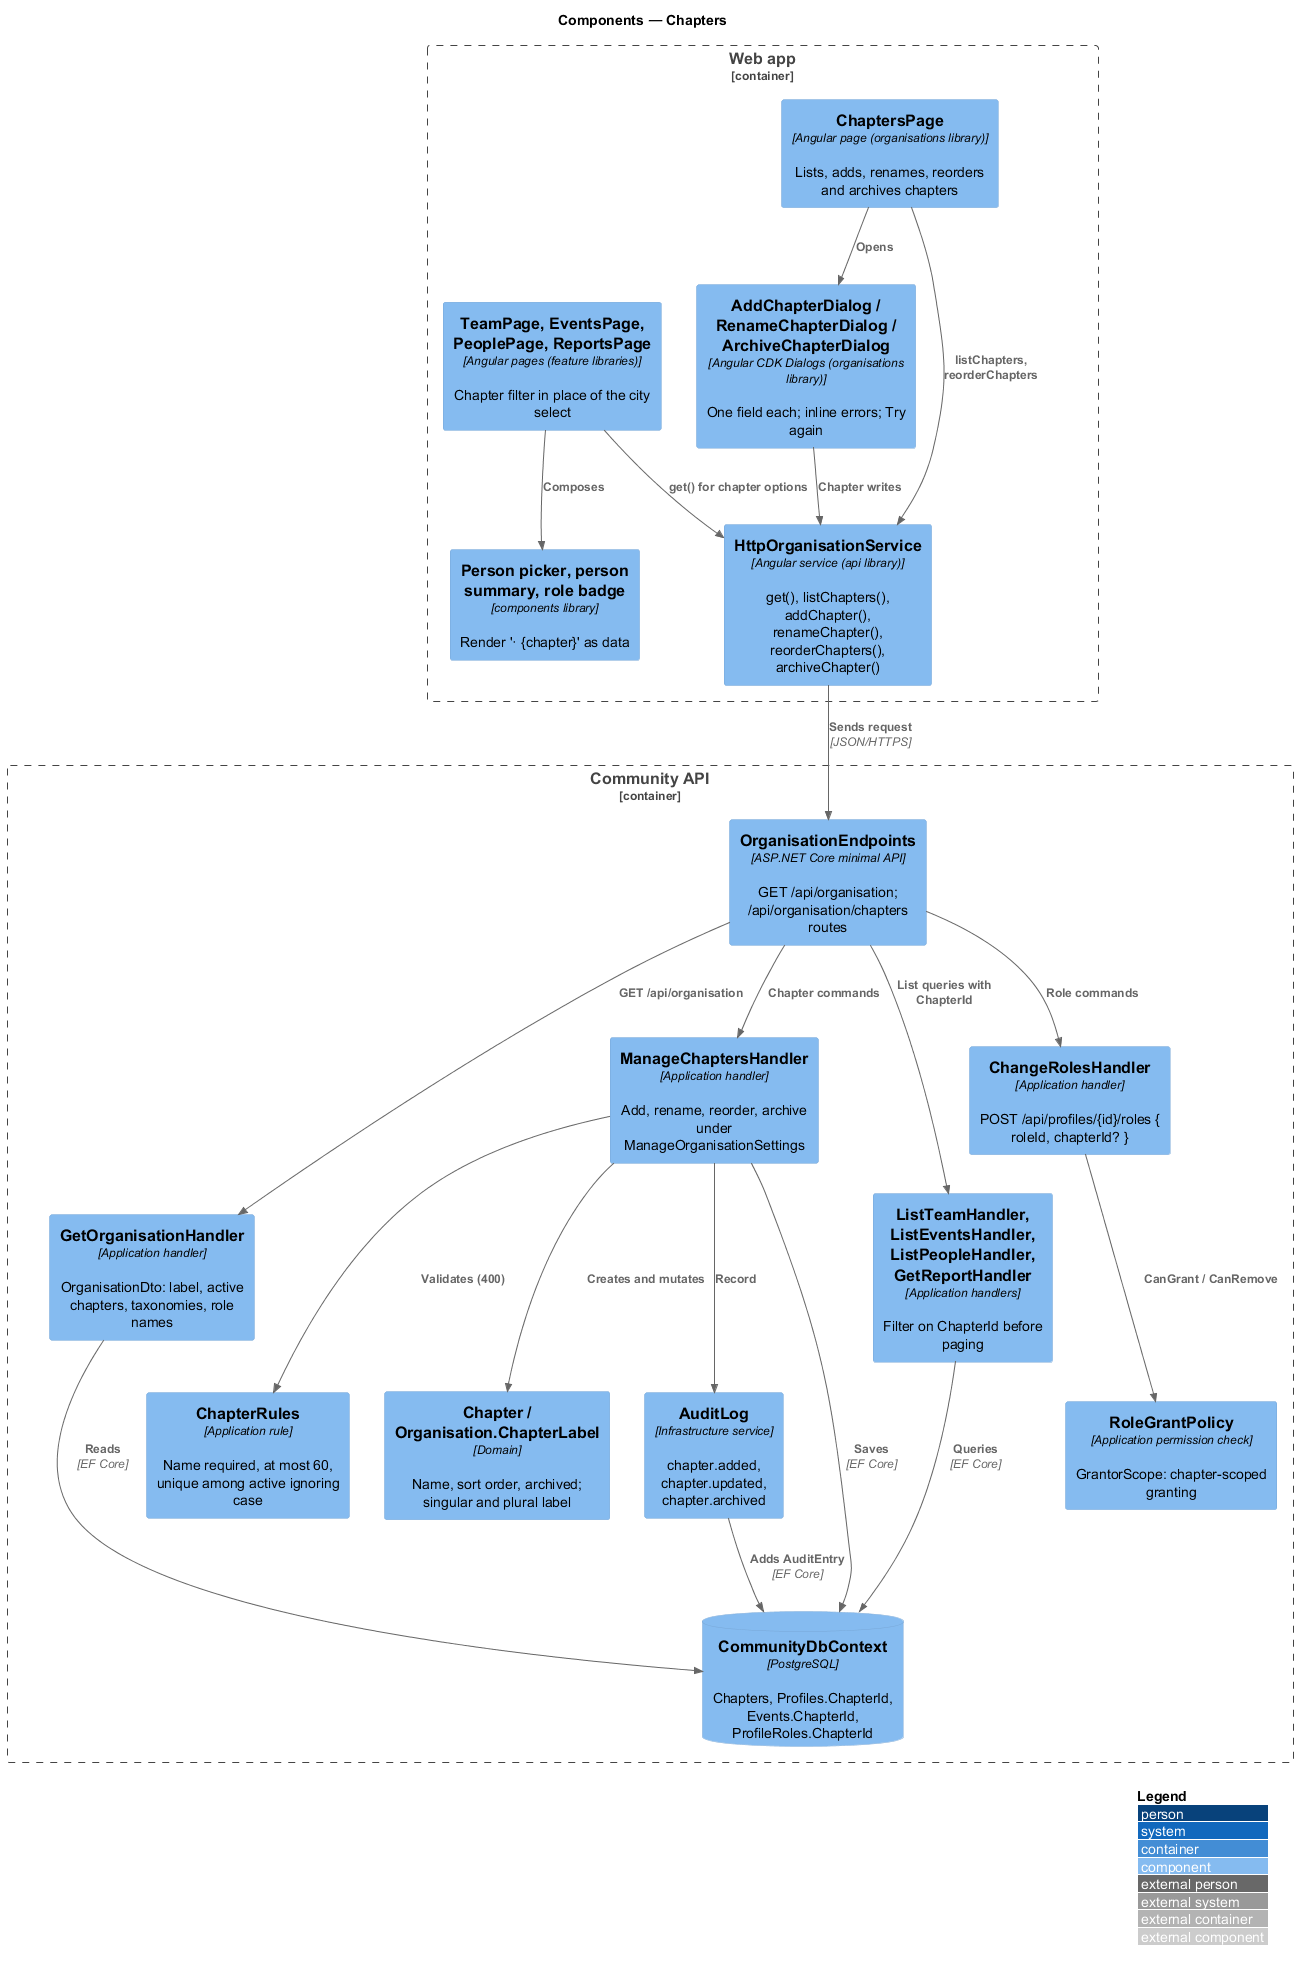

The diagram above was rendered by PlantUML. Its source (embedded in the PNG):
@startuml
!include <C4/C4_Component>
LAYOUT_WITH_LEGEND()
title Components — Chapters
Container_Boundary(web, "Web app") {
  Component(chapters, "ChaptersPage", "Angular page (organisations library)", "Lists, adds, renames, reorders and archives chapters")
  Component(dlg, "AddChapterDialog / RenameChapterDialog / ArchiveChapterDialog", "Angular CDK Dialogs (organisations library)", "One field each; inline errors; Try again")
  Component(filters, "TeamPage, EventsPage, PeoplePage, ReportsPage", "Angular pages (feature libraries)", "Chapter filter in place of the city select")
  Component(badges, "Person picker, person summary, role badge", "components library", "Render '· {chapter}' as data")
  Component(svc, "HttpOrganisationService", "Angular service (api library)", "get(), listChapters(), addChapter(), renameChapter(), reorderChapters(), archiveChapter()")
}
Container_Boundary(api, "Community API") {
  Component(ep, "OrganisationEndpoints", "ASP.NET Core minimal API", "GET /api/organisation; /api/organisation/chapters routes")
  Component(get, "GetOrganisationHandler", "Application handler", "OrganisationDto: label, active chapters, taxonomies, role names")
  Component(manage, "ManageChaptersHandler", "Application handler", "Add, rename, reorder, archive under ManageOrganisationSettings")
  Component(rules, "ChapterRules", "Application rule", "Name required, at most 60, unique among active ignoring case")
  Component(lists, "ListTeamHandler, ListEventsHandler, ListPeopleHandler, GetReportHandler", "Application handlers", "Filter on ChapterId before paging")
  Component(grant, "RoleGrantPolicy", "Application permission check", "GrantorScope: chapter-scoped granting")
  Component(change, "ChangeRolesHandler", "Application handler", "POST /api/profiles/{id}/roles { roleId, chapterId? }")
  Component(chapter, "Chapter / Organisation.ChapterLabel", "Domain", "Name, sort order, archived; singular and plural label")
  Component(audit, "AuditLog", "Infrastructure service", "chapter.added, chapter.updated, chapter.archived")
  ComponentDb(db, "CommunityDbContext", "PostgreSQL", "Chapters, Profiles.ChapterId, Events.ChapterId, ProfileRoles.ChapterId")
}
Rel(chapters, dlg, "Opens")
Rel(dlg, svc, "Chapter writes")
Rel(chapters, svc, "listChapters, reorderChapters")
Rel(filters, svc, "get() for chapter options")
Rel(filters, badges, "Composes")
Rel(svc, ep, "Sends request", "JSON/HTTPS")
Rel(ep, get, "GET /api/organisation")
Rel(ep, manage, "Chapter commands")
Rel(manage, rules, "Validates (400)")
Rel(manage, chapter, "Creates and mutates")
Rel(manage, audit, "Record")
Rel(ep, lists, "List queries with ChapterId")
Rel(ep, change, "Role commands")
Rel(change, grant, "CanGrant / CanRemove")
Rel(get, db, "Reads", "EF Core")
Rel(manage, db, "Saves", "EF Core")
Rel(lists, db, "Queries", "EF Core")
Rel(audit, db, "Adds AuditEntry", "EF Core")
@enduml